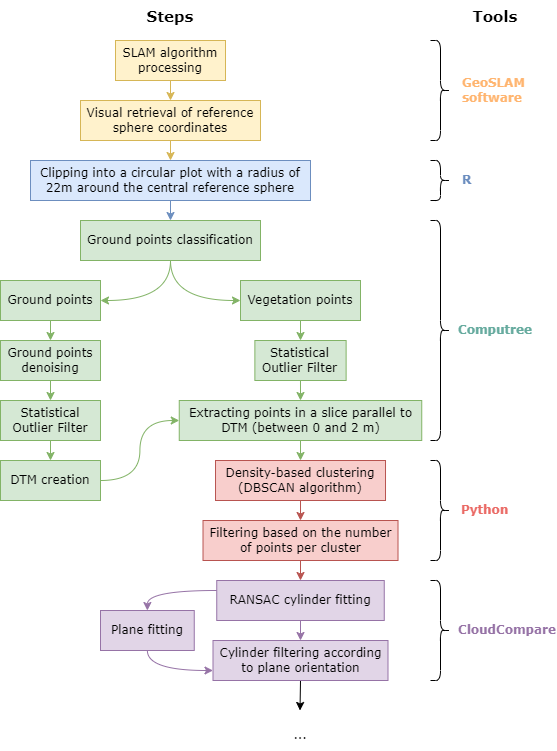

The diagram above was exported from draw.io. Its source (the exported page's mxGraphModel, read from the mxfile embedded in the PNG):
<mxGraphModel dx="1050" dy="581" grid="1" gridSize="10" guides="1" tooltips="1" connect="1" arrows="1" fold="1" page="1" pageScale="1" pageWidth="1169" pageHeight="827" math="0" shadow="0">
  <root>
    <mxCell id="0" />
    <mxCell id="1" parent="0" />
    <mxCell id="hnQjBbWN8N_7C8lIApBt-7" style="edgeStyle=orthogonalEdgeStyle;rounded=0;orthogonalLoop=1;jettySize=auto;html=1;exitX=0.5;exitY=1;exitDx=0;exitDy=0;entryX=0.5;entryY=0;entryDx=0;entryDy=0;fontFamily=Verdana;fillColor=#fff2cc;strokeColor=#d6b656;" parent="1" source="WvmEnrGflk2zZNUOQhoo-2" target="WvmEnrGflk2zZNUOQhoo-3" edge="1">
      <mxGeometry relative="1" as="geometry" />
    </mxCell>
    <mxCell id="WvmEnrGflk2zZNUOQhoo-2" value="SLAM algorithm processing" style="rounded=0;whiteSpace=wrap;html=1;fontFamily=Verdana;fillColor=#fff2cc;strokeColor=#d6b656;fillStyle=auto;glass=0;" parent="1" vertex="1">
      <mxGeometry x="145" y="40" width="110" height="40" as="geometry" />
    </mxCell>
    <mxCell id="hnQjBbWN8N_7C8lIApBt-8" style="edgeStyle=orthogonalEdgeStyle;rounded=0;orthogonalLoop=1;jettySize=auto;html=1;exitX=0.5;exitY=1;exitDx=0;exitDy=0;entryX=0.5;entryY=0;entryDx=0;entryDy=0;fontFamily=Verdana;fillColor=#fff2cc;strokeColor=#d6b656;" parent="1" source="WvmEnrGflk2zZNUOQhoo-3" target="WvmEnrGflk2zZNUOQhoo-5" edge="1">
      <mxGeometry relative="1" as="geometry" />
    </mxCell>
    <mxCell id="WvmEnrGflk2zZNUOQhoo-3" value="Visual retrieval of reference sphere coordinates" style="rounded=0;whiteSpace=wrap;html=1;fontFamily=Verdana;fillColor=#fff2cc;strokeColor=#d6b656;" parent="1" vertex="1">
      <mxGeometry x="110" y="100" width="180" height="40" as="geometry" />
    </mxCell>
    <mxCell id="hnQjBbWN8N_7C8lIApBt-9" style="edgeStyle=orthogonalEdgeStyle;rounded=0;orthogonalLoop=1;jettySize=auto;html=1;exitX=0.5;exitY=1;exitDx=0;exitDy=0;entryX=0.5;entryY=0;entryDx=0;entryDy=0;fontFamily=Verdana;fillColor=#dae8fc;strokeColor=#6c8ebf;" parent="1" source="WvmEnrGflk2zZNUOQhoo-5" target="hnQjBbWN8N_7C8lIApBt-1" edge="1">
      <mxGeometry relative="1" as="geometry" />
    </mxCell>
    <mxCell id="WvmEnrGflk2zZNUOQhoo-5" value="Clipping into a circular plot with a radius of 22m&amp;nbsp;around the central reference sphere" style="rounded=0;whiteSpace=wrap;html=1;fontFamily=Verdana;fillColor=#dae8fc;strokeColor=#6c8ebf;" parent="1" vertex="1">
      <mxGeometry x="60" y="160" width="280" height="40" as="geometry" />
    </mxCell>
    <mxCell id="hnQjBbWN8N_7C8lIApBt-10" style="edgeStyle=orthogonalEdgeStyle;orthogonalLoop=1;jettySize=auto;html=1;exitX=0.5;exitY=1;exitDx=0;exitDy=0;entryX=1;entryY=0.5;entryDx=0;entryDy=0;fontFamily=Verdana;curved=1;fillColor=#d5e8d4;strokeColor=#82b366;" parent="1" source="hnQjBbWN8N_7C8lIApBt-1" target="hnQjBbWN8N_7C8lIApBt-2" edge="1">
      <mxGeometry relative="1" as="geometry" />
    </mxCell>
    <mxCell id="hnQjBbWN8N_7C8lIApBt-41" style="edgeStyle=orthogonalEdgeStyle;orthogonalLoop=1;jettySize=auto;html=1;exitX=0.5;exitY=1;exitDx=0;exitDy=0;entryX=0;entryY=0.5;entryDx=0;entryDy=0;curved=1;fillColor=#d5e8d4;strokeColor=#82b366;" parent="1" source="hnQjBbWN8N_7C8lIApBt-1" target="hnQjBbWN8N_7C8lIApBt-3" edge="1">
      <mxGeometry relative="1" as="geometry" />
    </mxCell>
    <mxCell id="hnQjBbWN8N_7C8lIApBt-1" value="Ground points classification" style="rounded=0;whiteSpace=wrap;html=1;fontFamily=Verdana;fillColor=#d5e8d4;strokeColor=#82b366;" parent="1" vertex="1">
      <mxGeometry x="110" y="220" width="180" height="40" as="geometry" />
    </mxCell>
    <mxCell id="hnQjBbWN8N_7C8lIApBt-12" style="edgeStyle=orthogonalEdgeStyle;rounded=0;orthogonalLoop=1;jettySize=auto;html=1;exitX=0.5;exitY=1;exitDx=0;exitDy=0;entryX=0.5;entryY=0;entryDx=0;entryDy=0;fontFamily=Verdana;fillColor=#d5e8d4;strokeColor=#82b366;" parent="1" source="hnQjBbWN8N_7C8lIApBt-2" target="hnQjBbWN8N_7C8lIApBt-4" edge="1">
      <mxGeometry relative="1" as="geometry" />
    </mxCell>
    <mxCell id="hnQjBbWN8N_7C8lIApBt-2" value="Ground points" style="rounded=0;whiteSpace=wrap;html=1;fontFamily=Verdana;fillColor=#d5e8d4;strokeColor=#82b366;" parent="1" vertex="1">
      <mxGeometry x="30" y="280" width="100" height="40" as="geometry" />
    </mxCell>
    <mxCell id="l4-LX2FBBX1p_7ktAxJY-2" style="edgeStyle=orthogonalEdgeStyle;rounded=0;orthogonalLoop=1;jettySize=auto;html=1;exitX=0.5;exitY=1;exitDx=0;exitDy=0;entryX=0.5;entryY=0;entryDx=0;entryDy=0;fillColor=#d5e8d4;strokeColor=#82b366;" parent="1" source="hnQjBbWN8N_7C8lIApBt-3" target="l4-LX2FBBX1p_7ktAxJY-1" edge="1">
      <mxGeometry relative="1" as="geometry" />
    </mxCell>
    <mxCell id="hnQjBbWN8N_7C8lIApBt-3" value="Vegetation points" style="rounded=0;whiteSpace=wrap;html=1;fontFamily=Verdana;fillColor=#d5e8d4;strokeColor=#82b366;" parent="1" vertex="1">
      <mxGeometry x="270" y="280" width="120" height="40" as="geometry" />
    </mxCell>
    <mxCell id="hnQjBbWN8N_7C8lIApBt-13" style="edgeStyle=orthogonalEdgeStyle;rounded=0;orthogonalLoop=1;jettySize=auto;html=1;exitX=0.5;exitY=1;exitDx=0;exitDy=0;entryX=0.5;entryY=0;entryDx=0;entryDy=0;fontFamily=Verdana;fillColor=#d5e8d4;strokeColor=#82b366;" parent="1" source="hnQjBbWN8N_7C8lIApBt-4" target="hnQjBbWN8N_7C8lIApBt-5" edge="1">
      <mxGeometry relative="1" as="geometry" />
    </mxCell>
    <mxCell id="hnQjBbWN8N_7C8lIApBt-4" value="Ground points denoising" style="rounded=0;whiteSpace=wrap;html=1;fontFamily=Verdana;fillColor=#d5e8d4;strokeColor=#82b366;" parent="1" vertex="1">
      <mxGeometry x="30" y="340" width="100" height="40" as="geometry" />
    </mxCell>
    <mxCell id="hnQjBbWN8N_7C8lIApBt-15" style="edgeStyle=orthogonalEdgeStyle;rounded=0;orthogonalLoop=1;jettySize=auto;html=1;exitX=0.5;exitY=1;exitDx=0;exitDy=0;entryX=0.5;entryY=0;entryDx=0;entryDy=0;fontFamily=Verdana;fillColor=#d5e8d4;strokeColor=#82b366;" parent="1" source="hnQjBbWN8N_7C8lIApBt-5" target="hnQjBbWN8N_7C8lIApBt-14" edge="1">
      <mxGeometry relative="1" as="geometry" />
    </mxCell>
    <mxCell id="hnQjBbWN8N_7C8lIApBt-5" value="Statistical Outlier Filter" style="rounded=0;whiteSpace=wrap;html=1;fontFamily=Verdana;fillColor=#d5e8d4;strokeColor=#82b366;" parent="1" vertex="1">
      <mxGeometry x="30" y="400" width="100" height="40" as="geometry" />
    </mxCell>
    <mxCell id="l4-LX2FBBX1p_7ktAxJY-4" style="edgeStyle=orthogonalEdgeStyle;rounded=0;orthogonalLoop=1;jettySize=auto;html=1;exitX=0.5;exitY=1;exitDx=0;exitDy=0;entryX=0.5;entryY=0;entryDx=0;entryDy=0;fillColor=#d5e8d4;strokeColor=#82b366;" parent="1" source="hnQjBbWN8N_7C8lIApBt-6" target="hnQjBbWN8N_7C8lIApBt-18" edge="1">
      <mxGeometry relative="1" as="geometry" />
    </mxCell>
    <mxCell id="hnQjBbWN8N_7C8lIApBt-6" value="Extracting points in a slice parallel to DTM (between 0 and 2 m)" style="rounded=0;whiteSpace=wrap;html=1;fontFamily=Verdana;fillColor=#d5e8d4;strokeColor=#82b366;" parent="1" vertex="1">
      <mxGeometry x="208.75" y="400" width="242.5" height="40" as="geometry" />
    </mxCell>
    <mxCell id="hnQjBbWN8N_7C8lIApBt-42" style="edgeStyle=orthogonalEdgeStyle;orthogonalLoop=1;jettySize=auto;html=1;exitX=1;exitY=0.5;exitDx=0;exitDy=0;entryX=0;entryY=0.5;entryDx=0;entryDy=0;curved=1;fillColor=#d5e8d4;strokeColor=#82b366;" parent="1" source="hnQjBbWN8N_7C8lIApBt-14" target="hnQjBbWN8N_7C8lIApBt-6" edge="1">
      <mxGeometry relative="1" as="geometry" />
    </mxCell>
    <mxCell id="hnQjBbWN8N_7C8lIApBt-14" value="DTM creation" style="rounded=0;whiteSpace=wrap;html=1;fontFamily=Verdana;fillColor=#d5e8d4;strokeColor=#82b366;" parent="1" vertex="1">
      <mxGeometry x="30" y="460" width="100" height="40" as="geometry" />
    </mxCell>
    <mxCell id="hnQjBbWN8N_7C8lIApBt-24" style="edgeStyle=orthogonalEdgeStyle;rounded=0;orthogonalLoop=1;jettySize=auto;html=1;exitX=0.5;exitY=1;exitDx=0;exitDy=0;entryX=0.5;entryY=0;entryDx=0;entryDy=0;fontFamily=Verdana;fillColor=#f8cecc;strokeColor=#b85450;" parent="1" source="hnQjBbWN8N_7C8lIApBt-18" target="hnQjBbWN8N_7C8lIApBt-20" edge="1">
      <mxGeometry relative="1" as="geometry" />
    </mxCell>
    <mxCell id="hnQjBbWN8N_7C8lIApBt-18" value="Density-based clustering (DBSCAN algorithm)" style="rounded=0;whiteSpace=wrap;html=1;fontFamily=Verdana;fillColor=#f8cecc;strokeColor=#b85450;" parent="1" vertex="1">
      <mxGeometry x="245.01" y="460" width="170" height="40" as="geometry" />
    </mxCell>
    <mxCell id="hnQjBbWN8N_7C8lIApBt-25" style="edgeStyle=orthogonalEdgeStyle;rounded=0;orthogonalLoop=1;jettySize=auto;html=1;exitX=0.5;exitY=1;exitDx=0;exitDy=0;entryX=0.5;entryY=0;entryDx=0;entryDy=0;fontFamily=Verdana;fillColor=#f8cecc;strokeColor=#b85450;" parent="1" source="hnQjBbWN8N_7C8lIApBt-20" target="hnQjBbWN8N_7C8lIApBt-22" edge="1">
      <mxGeometry relative="1" as="geometry" />
    </mxCell>
    <mxCell id="hnQjBbWN8N_7C8lIApBt-20" value="Filtering based on the number of points per cluster" style="rounded=0;whiteSpace=wrap;html=1;fontFamily=Verdana;fillColor=#f8cecc;strokeColor=#b85450;" parent="1" vertex="1">
      <mxGeometry x="232.51" y="520" width="195" height="40" as="geometry" />
    </mxCell>
    <mxCell id="hnQjBbWN8N_7C8lIApBt-31" style="edgeStyle=orthogonalEdgeStyle;orthogonalLoop=1;jettySize=auto;html=1;exitX=0;exitY=0.25;exitDx=0;exitDy=0;entryX=0.5;entryY=0;entryDx=0;entryDy=0;fontFamily=Verdana;fillColor=#e1d5e7;strokeColor=#9673a6;curved=1;" parent="1" source="hnQjBbWN8N_7C8lIApBt-22" target="hnQjBbWN8N_7C8lIApBt-26" edge="1">
      <mxGeometry relative="1" as="geometry" />
    </mxCell>
    <mxCell id="hnQjBbWN8N_7C8lIApBt-47" style="edgeStyle=orthogonalEdgeStyle;rounded=0;orthogonalLoop=1;jettySize=auto;html=1;exitX=0.5;exitY=1;exitDx=0;exitDy=0;entryX=0.5;entryY=0;entryDx=0;entryDy=0;fillColor=#e1d5e7;strokeColor=#9673a6;" parent="1" source="hnQjBbWN8N_7C8lIApBt-22" target="hnQjBbWN8N_7C8lIApBt-27" edge="1">
      <mxGeometry relative="1" as="geometry" />
    </mxCell>
    <mxCell id="hnQjBbWN8N_7C8lIApBt-22" value="RANSAC cylinder fitting" style="rounded=0;whiteSpace=wrap;html=1;fontFamily=Verdana;fillColor=#e1d5e7;strokeColor=#9673a6;" parent="1" vertex="1">
      <mxGeometry x="246.25" y="580" width="167.5" height="40" as="geometry" />
    </mxCell>
    <mxCell id="hnQjBbWN8N_7C8lIApBt-32" style="edgeStyle=orthogonalEdgeStyle;orthogonalLoop=1;jettySize=auto;html=1;exitX=0.5;exitY=1;exitDx=0;exitDy=0;entryX=0;entryY=0.75;entryDx=0;entryDy=0;fontFamily=Verdana;fillColor=#e1d5e7;strokeColor=#9673a6;curved=1;" parent="1" source="hnQjBbWN8N_7C8lIApBt-26" target="hnQjBbWN8N_7C8lIApBt-27" edge="1">
      <mxGeometry relative="1" as="geometry" />
    </mxCell>
    <mxCell id="hnQjBbWN8N_7C8lIApBt-26" value="Plane fitting" style="rounded=0;whiteSpace=wrap;html=1;fontFamily=Verdana;fillColor=#e1d5e7;strokeColor=#9673a6;" parent="1" vertex="1">
      <mxGeometry x="130" y="610" width="93.75" height="40" as="geometry" />
    </mxCell>
    <mxCell id="l4-LX2FBBX1p_7ktAxJY-6" style="edgeStyle=orthogonalEdgeStyle;rounded=0;orthogonalLoop=1;jettySize=auto;html=1;exitX=0.5;exitY=1;exitDx=0;exitDy=0;" parent="1" source="hnQjBbWN8N_7C8lIApBt-27" edge="1">
      <mxGeometry relative="1" as="geometry">
        <mxPoint x="329.5" y="709.9999999999998" as="targetPoint" />
      </mxGeometry>
    </mxCell>
    <mxCell id="hnQjBbWN8N_7C8lIApBt-27" value="Cylinder filtering according to plane orientation" style="rounded=0;whiteSpace=wrap;html=1;fontFamily=Verdana;fillColor=#e1d5e7;strokeColor=#9673a6;" parent="1" vertex="1">
      <mxGeometry x="242.5" y="640" width="175" height="40" as="geometry" />
    </mxCell>
    <mxCell id="hnQjBbWN8N_7C8lIApBt-33" value="Steps" style="text;html=1;strokeColor=none;fillColor=none;align=center;verticalAlign=middle;whiteSpace=wrap;rounded=0;fontFamily=Verdana;fontSize=15;fontStyle=1" parent="1" vertex="1">
      <mxGeometry x="170" width="60" height="30" as="geometry" />
    </mxCell>
    <mxCell id="hnQjBbWN8N_7C8lIApBt-35" value="&lt;span&gt;GeoSLAM software&lt;/span&gt;" style="text;html=1;strokeColor=none;fillColor=none;align=left;verticalAlign=middle;whiteSpace=wrap;rounded=0;fontStyle=1;fontFamily=Verdana;fontColor=#FFB570;" parent="1" vertex="1">
      <mxGeometry x="490" y="75" width="70" height="30" as="geometry" />
    </mxCell>
    <mxCell id="hnQjBbWN8N_7C8lIApBt-36" value="&lt;span&gt;Computree&lt;/span&gt;" style="text;html=1;strokeColor=none;fillColor=none;align=left;verticalAlign=middle;whiteSpace=wrap;rounded=0;fontStyle=1;fontFamily=Verdana;fontColor=#67AB9F;" parent="1" vertex="1">
      <mxGeometry x="485.61999999999995" y="315" width="81.25" height="30" as="geometry" />
    </mxCell>
    <mxCell id="hnQjBbWN8N_7C8lIApBt-37" value="&lt;span&gt;R&lt;/span&gt;" style="text;html=1;strokeColor=none;fillColor=none;align=left;verticalAlign=middle;whiteSpace=wrap;rounded=0;fontStyle=1;fontFamily=Verdana;fontColor=#6C8EBF;" parent="1" vertex="1">
      <mxGeometry x="490" y="165" width="30" height="30" as="geometry" />
    </mxCell>
    <mxCell id="hnQjBbWN8N_7C8lIApBt-39" value="&lt;span&gt;&lt;font color=&quot;#ea6b66&quot;&gt;Python&lt;/font&gt;&lt;/span&gt;" style="text;html=1;strokeColor=none;fillColor=none;align=left;verticalAlign=middle;whiteSpace=wrap;rounded=0;fontStyle=1;fontFamily=Verdana;fontColor=#006600;" parent="1" vertex="1">
      <mxGeometry x="489.05999999999995" y="495" width="60" height="30" as="geometry" />
    </mxCell>
    <mxCell id="hnQjBbWN8N_7C8lIApBt-40" value="&lt;span&gt;&lt;font&gt;CloudCompare&lt;/font&gt;&lt;/span&gt;" style="text;html=1;strokeColor=none;fillColor=none;align=left;verticalAlign=middle;whiteSpace=wrap;rounded=0;fontStyle=1;fontFamily=Verdana;fontColor=#9673A6;labelBackgroundColor=none;" parent="1" vertex="1">
      <mxGeometry x="485.6200000000001" y="615" width="99.38" height="30" as="geometry" />
    </mxCell>
    <mxCell id="hnQjBbWN8N_7C8lIApBt-48" value="" style="shape=curlyBracket;whiteSpace=wrap;html=1;rounded=1;flipH=1;labelPosition=right;verticalLabelPosition=middle;align=left;verticalAlign=middle;" parent="1" vertex="1">
      <mxGeometry x="460" y="40" width="20" height="100" as="geometry" />
    </mxCell>
    <mxCell id="hnQjBbWN8N_7C8lIApBt-49" value="" style="shape=curlyBracket;whiteSpace=wrap;html=1;rounded=1;flipH=1;labelPosition=right;verticalLabelPosition=middle;align=left;verticalAlign=middle;" parent="1" vertex="1">
      <mxGeometry x="460" y="220" width="20" height="220" as="geometry" />
    </mxCell>
    <mxCell id="hnQjBbWN8N_7C8lIApBt-50" value="" style="shape=curlyBracket;whiteSpace=wrap;html=1;rounded=1;flipH=1;labelPosition=right;verticalLabelPosition=middle;align=left;verticalAlign=middle;" parent="1" vertex="1">
      <mxGeometry x="460" y="460" width="20" height="100" as="geometry" />
    </mxCell>
    <mxCell id="hnQjBbWN8N_7C8lIApBt-51" value="" style="shape=curlyBracket;whiteSpace=wrap;html=1;rounded=1;flipH=1;labelPosition=right;verticalLabelPosition=middle;align=left;verticalAlign=middle;" parent="1" vertex="1">
      <mxGeometry x="460" y="580" width="20" height="100" as="geometry" />
    </mxCell>
    <mxCell id="hnQjBbWN8N_7C8lIApBt-52" value="" style="shape=curlyBracket;whiteSpace=wrap;html=1;rounded=1;flipH=1;labelPosition=right;verticalLabelPosition=middle;align=left;verticalAlign=middle;" parent="1" vertex="1">
      <mxGeometry x="460" y="160" width="20" height="40" as="geometry" />
    </mxCell>
    <mxCell id="l4-LX2FBBX1p_7ktAxJY-3" style="edgeStyle=orthogonalEdgeStyle;rounded=0;orthogonalLoop=1;jettySize=auto;html=1;exitX=0.5;exitY=1;exitDx=0;exitDy=0;entryX=0.5;entryY=0;entryDx=0;entryDy=0;fillColor=#d5e8d4;strokeColor=#82b366;" parent="1" source="l4-LX2FBBX1p_7ktAxJY-1" target="hnQjBbWN8N_7C8lIApBt-6" edge="1">
      <mxGeometry relative="1" as="geometry" />
    </mxCell>
    <mxCell id="l4-LX2FBBX1p_7ktAxJY-1" value="Statistical Outlier Filter" style="rounded=0;whiteSpace=wrap;html=1;fontFamily=Verdana;fillColor=#d5e8d4;strokeColor=#82b366;" parent="1" vertex="1">
      <mxGeometry x="284.37" y="340" width="91.25" height="40" as="geometry" />
    </mxCell>
    <mxCell id="l4-LX2FBBX1p_7ktAxJY-5" value="Tools" style="text;html=1;strokeColor=none;fillColor=none;align=center;verticalAlign=middle;whiteSpace=wrap;rounded=0;fontFamily=Verdana;fontSize=15;fontStyle=1" parent="1" vertex="1">
      <mxGeometry x="495" width="60" height="30" as="geometry" />
    </mxCell>
    <mxCell id="l4-LX2FBBX1p_7ktAxJY-8" value="..." style="text;html=1;strokeColor=none;fillColor=none;align=center;verticalAlign=middle;whiteSpace=wrap;rounded=0;fontFamily=Verdana;" parent="1" vertex="1">
      <mxGeometry x="300.01" y="720" width="60" height="30" as="geometry" />
    </mxCell>
  </root>
</mxGraphModel>